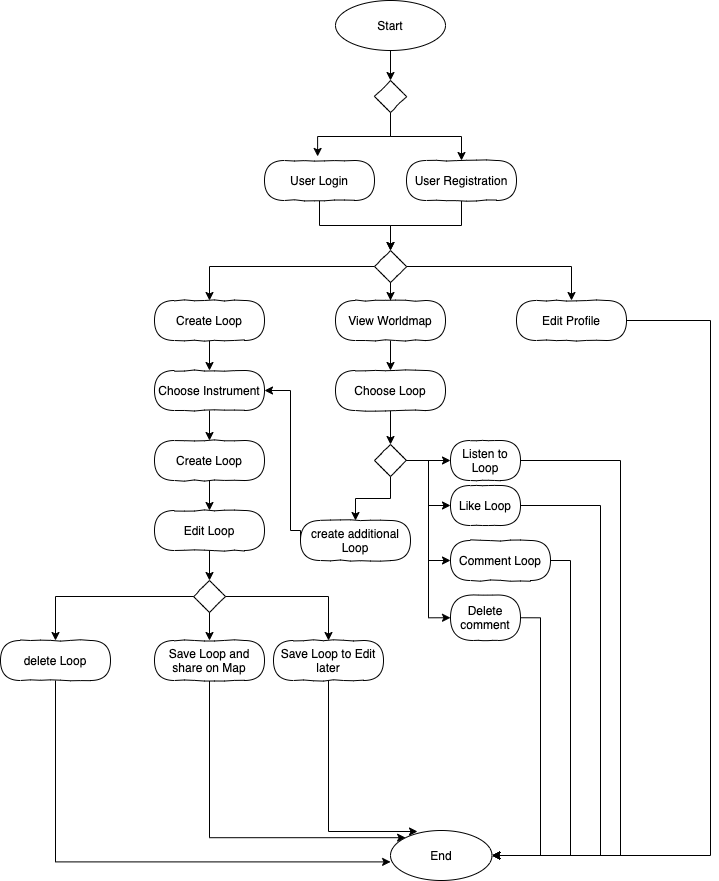

The diagram above was exported from draw.io. Its source (the exported page's mxGraphModel, read from the mxfile embedded in the PNG):
<mxGraphModel dx="946" dy="672" grid="1" gridSize="10" guides="1" tooltips="1" connect="1" arrows="1" fold="1" page="1" pageScale="1" pageWidth="827" pageHeight="1169" background="#ffffff" math="0" shadow="0">
  <root>
    <mxCell id="WIyWlLk6GJQsqaUBKTNV-0" />
    <mxCell id="WIyWlLk6GJQsqaUBKTNV-1" parent="WIyWlLk6GJQsqaUBKTNV-0" />
    <mxCell id="XZE879bIS9DeRXwK6pvW-16" value="" style="edgeStyle=orthogonalEdgeStyle;rounded=0;orthogonalLoop=1;jettySize=auto;html=1;" parent="WIyWlLk6GJQsqaUBKTNV-1" source="XZE879bIS9DeRXwK6pvW-0" target="XZE879bIS9DeRXwK6pvW-15" edge="1">
      <mxGeometry relative="1" as="geometry" />
    </mxCell>
    <mxCell id="XZE879bIS9DeRXwK6pvW-0" value="Start" style="ellipse;whiteSpace=wrap;html=1;rounded=1;shadow=0;strokeWidth=1;comic=1;" parent="WIyWlLk6GJQsqaUBKTNV-1" vertex="1">
      <mxGeometry x="365" y="60" width="110" height="50" as="geometry" />
    </mxCell>
    <mxCell id="XZE879bIS9DeRXwK6pvW-20" style="edgeStyle=orthogonalEdgeStyle;rounded=0;orthogonalLoop=1;jettySize=auto;html=1;entryX=0.5;entryY=0;entryDx=0;entryDy=0;" parent="WIyWlLk6GJQsqaUBKTNV-1" source="XZE879bIS9DeRXwK6pvW-1" target="XZE879bIS9DeRXwK6pvW-8" edge="1">
      <mxGeometry relative="1" as="geometry" />
    </mxCell>
    <mxCell id="XZE879bIS9DeRXwK6pvW-1" value="User Registration" style="rounded=1;whiteSpace=wrap;html=1;absoluteArcSize=1;arcSize=50;strokeWidth=1;shadow=0;comic=1;" parent="WIyWlLk6GJQsqaUBKTNV-1" vertex="1">
      <mxGeometry x="436" y="220" width="110" height="40" as="geometry" />
    </mxCell>
    <mxCell id="XZE879bIS9DeRXwK6pvW-21" style="edgeStyle=orthogonalEdgeStyle;rounded=0;orthogonalLoop=1;jettySize=auto;html=1;entryX=0.5;entryY=0;entryDx=0;entryDy=0;" parent="WIyWlLk6GJQsqaUBKTNV-1" source="XZE879bIS9DeRXwK6pvW-6" target="XZE879bIS9DeRXwK6pvW-8" edge="1">
      <mxGeometry relative="1" as="geometry" />
    </mxCell>
    <mxCell id="XZE879bIS9DeRXwK6pvW-6" value="User Login" style="rounded=1;whiteSpace=wrap;html=1;absoluteArcSize=1;arcSize=50;strokeWidth=1;shadow=0;comic=1;" parent="WIyWlLk6GJQsqaUBKTNV-1" vertex="1">
      <mxGeometry x="294" y="220" width="110" height="40" as="geometry" />
    </mxCell>
    <mxCell id="XZE879bIS9DeRXwK6pvW-22" style="edgeStyle=orthogonalEdgeStyle;rounded=0;orthogonalLoop=1;jettySize=auto;html=1;exitX=1;exitY=0.5;exitDx=0;exitDy=0;" parent="WIyWlLk6GJQsqaUBKTNV-1" source="XZE879bIS9DeRXwK6pvW-8" target="XZE879bIS9DeRXwK6pvW-11" edge="1">
      <mxGeometry relative="1" as="geometry" />
    </mxCell>
    <mxCell id="XZE879bIS9DeRXwK6pvW-23" style="edgeStyle=orthogonalEdgeStyle;rounded=0;orthogonalLoop=1;jettySize=auto;html=1;entryX=0.5;entryY=0;entryDx=0;entryDy=0;exitX=0;exitY=0.5;exitDx=0;exitDy=0;" parent="WIyWlLk6GJQsqaUBKTNV-1" source="XZE879bIS9DeRXwK6pvW-8" target="XZE879bIS9DeRXwK6pvW-12" edge="1">
      <mxGeometry relative="1" as="geometry" />
    </mxCell>
    <mxCell id="XZE879bIS9DeRXwK6pvW-25" value="" style="edgeStyle=orthogonalEdgeStyle;rounded=0;orthogonalLoop=1;jettySize=auto;html=1;" parent="WIyWlLk6GJQsqaUBKTNV-1" source="XZE879bIS9DeRXwK6pvW-8" target="XZE879bIS9DeRXwK6pvW-24" edge="1">
      <mxGeometry relative="1" as="geometry" />
    </mxCell>
    <mxCell id="XZE879bIS9DeRXwK6pvW-8" value="" style="rhombus;whiteSpace=wrap;html=1;rounded=0;shadow=0;glass=0;comic=1;strokeColor=#000000;align=left;" parent="WIyWlLk6GJQsqaUBKTNV-1" vertex="1">
      <mxGeometry x="404" y="310" width="32" height="32" as="geometry" />
    </mxCell>
    <mxCell id="8ly88BplFBGVmANdSrqp-14" style="edgeStyle=orthogonalEdgeStyle;rounded=0;orthogonalLoop=1;jettySize=auto;html=1;entryX=1;entryY=0.5;entryDx=0;entryDy=0;" edge="1" parent="WIyWlLk6GJQsqaUBKTNV-1" source="XZE879bIS9DeRXwK6pvW-11" target="XZE879bIS9DeRXwK6pvW-62">
      <mxGeometry relative="1" as="geometry">
        <Array as="points">
          <mxPoint x="740" y="380" />
          <mxPoint x="740" y="915" />
        </Array>
      </mxGeometry>
    </mxCell>
    <mxCell id="XZE879bIS9DeRXwK6pvW-11" value="Edit Profile" style="rounded=1;whiteSpace=wrap;html=1;absoluteArcSize=1;arcSize=50;strokeWidth=1;shadow=0;comic=1;" parent="WIyWlLk6GJQsqaUBKTNV-1" vertex="1">
      <mxGeometry x="546" y="360" width="110" height="40" as="geometry" />
    </mxCell>
    <mxCell id="XZE879bIS9DeRXwK6pvW-29" value="" style="edgeStyle=orthogonalEdgeStyle;rounded=0;orthogonalLoop=1;jettySize=auto;html=1;" parent="WIyWlLk6GJQsqaUBKTNV-1" source="XZE879bIS9DeRXwK6pvW-12" target="XZE879bIS9DeRXwK6pvW-28" edge="1">
      <mxGeometry relative="1" as="geometry" />
    </mxCell>
    <mxCell id="XZE879bIS9DeRXwK6pvW-12" value="Create Loop" style="rounded=1;whiteSpace=wrap;html=1;absoluteArcSize=1;arcSize=50;strokeWidth=1;shadow=0;comic=1;" parent="WIyWlLk6GJQsqaUBKTNV-1" vertex="1">
      <mxGeometry x="184" y="360" width="110" height="40" as="geometry" />
    </mxCell>
    <mxCell id="XZE879bIS9DeRXwK6pvW-18" style="edgeStyle=orthogonalEdgeStyle;rounded=0;orthogonalLoop=1;jettySize=auto;html=1;entryX=0.483;entryY=-0.101;entryDx=0;entryDy=0;entryPerimeter=0;" parent="WIyWlLk6GJQsqaUBKTNV-1" source="XZE879bIS9DeRXwK6pvW-15" target="XZE879bIS9DeRXwK6pvW-6" edge="1">
      <mxGeometry relative="1" as="geometry" />
    </mxCell>
    <mxCell id="XZE879bIS9DeRXwK6pvW-19" style="edgeStyle=orthogonalEdgeStyle;rounded=0;orthogonalLoop=1;jettySize=auto;html=1;entryX=0.5;entryY=0;entryDx=0;entryDy=0;" parent="WIyWlLk6GJQsqaUBKTNV-1" source="XZE879bIS9DeRXwK6pvW-15" target="XZE879bIS9DeRXwK6pvW-1" edge="1">
      <mxGeometry relative="1" as="geometry" />
    </mxCell>
    <mxCell id="XZE879bIS9DeRXwK6pvW-15" value="" style="rhombus;whiteSpace=wrap;html=1;rounded=0;shadow=0;glass=0;comic=1;strokeColor=#000000;align=left;" parent="WIyWlLk6GJQsqaUBKTNV-1" vertex="1">
      <mxGeometry x="404" y="140" width="32" height="32" as="geometry" />
    </mxCell>
    <mxCell id="XZE879bIS9DeRXwK6pvW-46" value="" style="edgeStyle=orthogonalEdgeStyle;rounded=0;orthogonalLoop=1;jettySize=auto;html=1;" parent="WIyWlLk6GJQsqaUBKTNV-1" source="XZE879bIS9DeRXwK6pvW-24" edge="1">
      <mxGeometry relative="1" as="geometry">
        <mxPoint x="420" y="430" as="targetPoint" />
      </mxGeometry>
    </mxCell>
    <mxCell id="XZE879bIS9DeRXwK6pvW-24" value="View Worldmap" style="rounded=1;whiteSpace=wrap;html=1;absoluteArcSize=1;arcSize=50;strokeWidth=1;shadow=0;comic=1;" parent="WIyWlLk6GJQsqaUBKTNV-1" vertex="1">
      <mxGeometry x="365" y="360" width="110" height="40" as="geometry" />
    </mxCell>
    <mxCell id="XZE879bIS9DeRXwK6pvW-31" value="" style="edgeStyle=orthogonalEdgeStyle;rounded=0;orthogonalLoop=1;jettySize=auto;html=1;" parent="WIyWlLk6GJQsqaUBKTNV-1" source="XZE879bIS9DeRXwK6pvW-28" target="XZE879bIS9DeRXwK6pvW-30" edge="1">
      <mxGeometry relative="1" as="geometry" />
    </mxCell>
    <mxCell id="XZE879bIS9DeRXwK6pvW-28" value="Choose Instrument" style="rounded=1;whiteSpace=wrap;html=1;absoluteArcSize=1;arcSize=50;strokeWidth=1;shadow=0;comic=1;" parent="WIyWlLk6GJQsqaUBKTNV-1" vertex="1">
      <mxGeometry x="184" y="430" width="110" height="40" as="geometry" />
    </mxCell>
    <mxCell id="XZE879bIS9DeRXwK6pvW-33" value="" style="edgeStyle=orthogonalEdgeStyle;rounded=0;orthogonalLoop=1;jettySize=auto;html=1;" parent="WIyWlLk6GJQsqaUBKTNV-1" source="XZE879bIS9DeRXwK6pvW-30" target="XZE879bIS9DeRXwK6pvW-32" edge="1">
      <mxGeometry relative="1" as="geometry" />
    </mxCell>
    <mxCell id="XZE879bIS9DeRXwK6pvW-30" value="Create Loop" style="rounded=1;whiteSpace=wrap;html=1;absoluteArcSize=1;arcSize=50;strokeWidth=1;shadow=0;comic=1;" parent="WIyWlLk6GJQsqaUBKTNV-1" vertex="1">
      <mxGeometry x="184" y="500" width="110" height="40" as="geometry" />
    </mxCell>
    <mxCell id="XZE879bIS9DeRXwK6pvW-36" value="" style="edgeStyle=orthogonalEdgeStyle;rounded=0;orthogonalLoop=1;jettySize=auto;html=1;" parent="WIyWlLk6GJQsqaUBKTNV-1" source="XZE879bIS9DeRXwK6pvW-32" target="XZE879bIS9DeRXwK6pvW-34" edge="1">
      <mxGeometry relative="1" as="geometry" />
    </mxCell>
    <mxCell id="XZE879bIS9DeRXwK6pvW-32" value="Edit Loop" style="rounded=1;whiteSpace=wrap;html=1;absoluteArcSize=1;arcSize=50;strokeWidth=1;shadow=0;comic=1;" parent="WIyWlLk6GJQsqaUBKTNV-1" vertex="1">
      <mxGeometry x="184" y="570" width="110" height="40" as="geometry" />
    </mxCell>
    <mxCell id="XZE879bIS9DeRXwK6pvW-40" style="edgeStyle=orthogonalEdgeStyle;rounded=0;orthogonalLoop=1;jettySize=auto;html=1;entryX=0.5;entryY=0;entryDx=0;entryDy=0;" parent="WIyWlLk6GJQsqaUBKTNV-1" source="XZE879bIS9DeRXwK6pvW-34" target="XZE879bIS9DeRXwK6pvW-37" edge="1">
      <mxGeometry relative="1" as="geometry" />
    </mxCell>
    <mxCell id="XZE879bIS9DeRXwK6pvW-41" style="edgeStyle=orthogonalEdgeStyle;rounded=0;orthogonalLoop=1;jettySize=auto;html=1;entryX=0.5;entryY=0;entryDx=0;entryDy=0;" parent="WIyWlLk6GJQsqaUBKTNV-1" source="XZE879bIS9DeRXwK6pvW-34" target="XZE879bIS9DeRXwK6pvW-38" edge="1">
      <mxGeometry relative="1" as="geometry" />
    </mxCell>
    <mxCell id="XZE879bIS9DeRXwK6pvW-42" style="edgeStyle=orthogonalEdgeStyle;rounded=0;orthogonalLoop=1;jettySize=auto;html=1;entryX=0.5;entryY=0;entryDx=0;entryDy=0;" parent="WIyWlLk6GJQsqaUBKTNV-1" source="XZE879bIS9DeRXwK6pvW-34" target="XZE879bIS9DeRXwK6pvW-39" edge="1">
      <mxGeometry relative="1" as="geometry" />
    </mxCell>
    <mxCell id="XZE879bIS9DeRXwK6pvW-34" value="" style="rhombus;whiteSpace=wrap;html=1;rounded=0;shadow=0;glass=0;comic=1;strokeColor=#000000;align=left;" parent="WIyWlLk6GJQsqaUBKTNV-1" vertex="1">
      <mxGeometry x="223" y="640" width="32" height="32" as="geometry" />
    </mxCell>
    <mxCell id="XZE879bIS9DeRXwK6pvW-63" style="edgeStyle=orthogonalEdgeStyle;rounded=0;orthogonalLoop=1;jettySize=auto;html=1;exitX=0.5;exitY=1;exitDx=0;exitDy=0;entryX=0.266;entryY=0.02;entryDx=0;entryDy=0;entryPerimeter=0;" parent="WIyWlLk6GJQsqaUBKTNV-1" source="XZE879bIS9DeRXwK6pvW-37" target="XZE879bIS9DeRXwK6pvW-62" edge="1">
      <mxGeometry relative="1" as="geometry">
        <Array as="points">
          <mxPoint x="358" y="891" />
        </Array>
      </mxGeometry>
    </mxCell>
    <mxCell id="XZE879bIS9DeRXwK6pvW-37" value="Save Loop to Edit later" style="rounded=1;whiteSpace=wrap;html=1;absoluteArcSize=1;arcSize=50;strokeWidth=1;shadow=0;comic=1;" parent="WIyWlLk6GJQsqaUBKTNV-1" vertex="1">
      <mxGeometry x="303" y="700" width="110" height="40" as="geometry" />
    </mxCell>
    <mxCell id="XZE879bIS9DeRXwK6pvW-64" style="edgeStyle=orthogonalEdgeStyle;rounded=0;orthogonalLoop=1;jettySize=auto;html=1;entryX=0;entryY=0;entryDx=0;entryDy=0;exitX=0.5;exitY=1;exitDx=0;exitDy=0;" parent="WIyWlLk6GJQsqaUBKTNV-1" source="XZE879bIS9DeRXwK6pvW-38" target="XZE879bIS9DeRXwK6pvW-62" edge="1">
      <mxGeometry relative="1" as="geometry">
        <Array as="points">
          <mxPoint x="239" y="897" />
        </Array>
      </mxGeometry>
    </mxCell>
    <mxCell id="XZE879bIS9DeRXwK6pvW-38" value="Save Loop and share on Map" style="rounded=1;whiteSpace=wrap;html=1;absoluteArcSize=1;arcSize=50;strokeWidth=1;shadow=0;comic=1;" parent="WIyWlLk6GJQsqaUBKTNV-1" vertex="1">
      <mxGeometry x="184" y="700" width="110" height="40" as="geometry" />
    </mxCell>
    <mxCell id="XZE879bIS9DeRXwK6pvW-65" style="edgeStyle=orthogonalEdgeStyle;rounded=0;orthogonalLoop=1;jettySize=auto;html=1;entryX=0.001;entryY=0.628;entryDx=0;entryDy=0;entryPerimeter=0;exitX=0.5;exitY=1;exitDx=0;exitDy=0;" parent="WIyWlLk6GJQsqaUBKTNV-1" source="XZE879bIS9DeRXwK6pvW-39" target="XZE879bIS9DeRXwK6pvW-62" edge="1">
      <mxGeometry relative="1" as="geometry" />
    </mxCell>
    <mxCell id="XZE879bIS9DeRXwK6pvW-39" value="delete Loop" style="rounded=1;whiteSpace=wrap;html=1;absoluteArcSize=1;arcSize=50;strokeWidth=1;shadow=0;comic=1;" parent="WIyWlLk6GJQsqaUBKTNV-1" vertex="1">
      <mxGeometry x="30" y="700" width="110" height="40" as="geometry" />
    </mxCell>
    <mxCell id="XZE879bIS9DeRXwK6pvW-51" value="" style="edgeStyle=orthogonalEdgeStyle;rounded=0;orthogonalLoop=1;jettySize=auto;html=1;" parent="WIyWlLk6GJQsqaUBKTNV-1" source="XZE879bIS9DeRXwK6pvW-47" target="XZE879bIS9DeRXwK6pvW-50" edge="1">
      <mxGeometry relative="1" as="geometry" />
    </mxCell>
    <mxCell id="XZE879bIS9DeRXwK6pvW-47" value="Choose Loop" style="rounded=1;whiteSpace=wrap;html=1;absoluteArcSize=1;arcSize=50;strokeWidth=1;shadow=0;comic=1;" parent="WIyWlLk6GJQsqaUBKTNV-1" vertex="1">
      <mxGeometry x="365" y="430" width="110" height="40" as="geometry" />
    </mxCell>
    <mxCell id="8ly88BplFBGVmANdSrqp-2" value="" style="edgeStyle=orthogonalEdgeStyle;rounded=0;orthogonalLoop=1;jettySize=auto;html=1;" edge="1" parent="WIyWlLk6GJQsqaUBKTNV-1" source="XZE879bIS9DeRXwK6pvW-50" target="8ly88BplFBGVmANdSrqp-1">
      <mxGeometry relative="1" as="geometry" />
    </mxCell>
    <mxCell id="8ly88BplFBGVmANdSrqp-3" style="edgeStyle=orthogonalEdgeStyle;rounded=0;orthogonalLoop=1;jettySize=auto;html=1;entryX=0;entryY=0.5;entryDx=0;entryDy=0;" edge="1" parent="WIyWlLk6GJQsqaUBKTNV-1" source="XZE879bIS9DeRXwK6pvW-50" target="XZE879bIS9DeRXwK6pvW-55">
      <mxGeometry relative="1" as="geometry" />
    </mxCell>
    <mxCell id="8ly88BplFBGVmANdSrqp-4" style="edgeStyle=orthogonalEdgeStyle;rounded=0;orthogonalLoop=1;jettySize=auto;html=1;entryX=0;entryY=0.5;entryDx=0;entryDy=0;" edge="1" parent="WIyWlLk6GJQsqaUBKTNV-1" source="XZE879bIS9DeRXwK6pvW-50" target="XZE879bIS9DeRXwK6pvW-53">
      <mxGeometry relative="1" as="geometry" />
    </mxCell>
    <mxCell id="8ly88BplFBGVmANdSrqp-5" style="edgeStyle=orthogonalEdgeStyle;rounded=0;orthogonalLoop=1;jettySize=auto;html=1;entryX=0;entryY=0.5;entryDx=0;entryDy=0;" edge="1" parent="WIyWlLk6GJQsqaUBKTNV-1" source="XZE879bIS9DeRXwK6pvW-50" target="XZE879bIS9DeRXwK6pvW-59">
      <mxGeometry relative="1" as="geometry" />
    </mxCell>
    <mxCell id="8ly88BplFBGVmANdSrqp-9" style="edgeStyle=orthogonalEdgeStyle;rounded=0;orthogonalLoop=1;jettySize=auto;html=1;entryX=0.5;entryY=0;entryDx=0;entryDy=0;" edge="1" parent="WIyWlLk6GJQsqaUBKTNV-1" source="XZE879bIS9DeRXwK6pvW-50" target="8ly88BplFBGVmANdSrqp-6">
      <mxGeometry relative="1" as="geometry" />
    </mxCell>
    <mxCell id="XZE879bIS9DeRXwK6pvW-50" value="" style="rhombus;whiteSpace=wrap;html=1;rounded=0;shadow=0;glass=0;comic=1;strokeColor=#000000;align=left;" parent="WIyWlLk6GJQsqaUBKTNV-1" vertex="1">
      <mxGeometry x="404" y="504" width="32" height="32" as="geometry" />
    </mxCell>
    <mxCell id="8ly88BplFBGVmANdSrqp-12" style="edgeStyle=orthogonalEdgeStyle;rounded=0;orthogonalLoop=1;jettySize=auto;html=1;entryX=1;entryY=0.5;entryDx=0;entryDy=0;exitX=1;exitY=0.5;exitDx=0;exitDy=0;" edge="1" parent="WIyWlLk6GJQsqaUBKTNV-1" source="XZE879bIS9DeRXwK6pvW-53" target="XZE879bIS9DeRXwK6pvW-62">
      <mxGeometry relative="1" as="geometry" />
    </mxCell>
    <mxCell id="XZE879bIS9DeRXwK6pvW-53" value="Comment Loop" style="rounded=1;whiteSpace=wrap;html=1;absoluteArcSize=1;arcSize=50;strokeWidth=1;shadow=0;comic=1;" parent="WIyWlLk6GJQsqaUBKTNV-1" vertex="1">
      <mxGeometry x="480" y="600" width="100" height="40" as="geometry" />
    </mxCell>
    <mxCell id="8ly88BplFBGVmANdSrqp-11" style="edgeStyle=orthogonalEdgeStyle;rounded=0;orthogonalLoop=1;jettySize=auto;html=1;entryX=1;entryY=0.5;entryDx=0;entryDy=0;exitX=1;exitY=0.5;exitDx=0;exitDy=0;" edge="1" parent="WIyWlLk6GJQsqaUBKTNV-1" source="XZE879bIS9DeRXwK6pvW-55" target="XZE879bIS9DeRXwK6pvW-62">
      <mxGeometry relative="1" as="geometry">
        <Array as="points">
          <mxPoint x="630" y="565" />
          <mxPoint x="630" y="915" />
        </Array>
      </mxGeometry>
    </mxCell>
    <mxCell id="XZE879bIS9DeRXwK6pvW-55" value="Like Loop" style="rounded=1;whiteSpace=wrap;html=1;absoluteArcSize=1;arcSize=50;strokeWidth=1;shadow=0;comic=1;" parent="WIyWlLk6GJQsqaUBKTNV-1" vertex="1">
      <mxGeometry x="480" y="545" width="70" height="40" as="geometry" />
    </mxCell>
    <mxCell id="8ly88BplFBGVmANdSrqp-13" style="edgeStyle=orthogonalEdgeStyle;rounded=0;orthogonalLoop=1;jettySize=auto;html=1;entryX=1;entryY=0.5;entryDx=0;entryDy=0;exitX=1;exitY=0.5;exitDx=0;exitDy=0;" edge="1" parent="WIyWlLk6GJQsqaUBKTNV-1" source="XZE879bIS9DeRXwK6pvW-59" target="XZE879bIS9DeRXwK6pvW-62">
      <mxGeometry relative="1" as="geometry" />
    </mxCell>
    <mxCell id="XZE879bIS9DeRXwK6pvW-59" value="Delete comment" style="rounded=1;whiteSpace=wrap;html=1;absoluteArcSize=1;arcSize=50;strokeWidth=1;shadow=0;comic=1;" parent="WIyWlLk6GJQsqaUBKTNV-1" vertex="1">
      <mxGeometry x="480" y="654.5" width="70" height="45.5" as="geometry" />
    </mxCell>
    <mxCell id="XZE879bIS9DeRXwK6pvW-62" value="End" style="ellipse;whiteSpace=wrap;html=1;rounded=1;shadow=0;strokeWidth=1;comic=1;" parent="WIyWlLk6GJQsqaUBKTNV-1" vertex="1">
      <mxGeometry x="420" y="890" width="101.5" height="50" as="geometry" />
    </mxCell>
    <mxCell id="8ly88BplFBGVmANdSrqp-10" style="edgeStyle=orthogonalEdgeStyle;rounded=0;orthogonalLoop=1;jettySize=auto;html=1;entryX=1;entryY=0.5;entryDx=0;entryDy=0;exitX=1;exitY=0.5;exitDx=0;exitDy=0;" edge="1" parent="WIyWlLk6GJQsqaUBKTNV-1" source="8ly88BplFBGVmANdSrqp-1" target="XZE879bIS9DeRXwK6pvW-62">
      <mxGeometry relative="1" as="geometry">
        <Array as="points">
          <mxPoint x="650" y="520" />
          <mxPoint x="650" y="915" />
        </Array>
      </mxGeometry>
    </mxCell>
    <mxCell id="8ly88BplFBGVmANdSrqp-1" value="Listen to Loop" style="rounded=1;whiteSpace=wrap;html=1;absoluteArcSize=1;arcSize=50;strokeWidth=1;shadow=0;comic=1;" vertex="1" parent="WIyWlLk6GJQsqaUBKTNV-1">
      <mxGeometry x="480" y="500" width="70" height="40" as="geometry" />
    </mxCell>
    <mxCell id="8ly88BplFBGVmANdSrqp-7" style="edgeStyle=orthogonalEdgeStyle;rounded=0;orthogonalLoop=1;jettySize=auto;html=1;entryX=1;entryY=0.5;entryDx=0;entryDy=0;exitX=0;exitY=0.5;exitDx=0;exitDy=0;" edge="1" parent="WIyWlLk6GJQsqaUBKTNV-1" source="8ly88BplFBGVmANdSrqp-6" target="XZE879bIS9DeRXwK6pvW-28">
      <mxGeometry relative="1" as="geometry">
        <Array as="points">
          <mxPoint x="330" y="590" />
          <mxPoint x="320" y="590" />
          <mxPoint x="320" y="450" />
        </Array>
      </mxGeometry>
    </mxCell>
    <mxCell id="8ly88BplFBGVmANdSrqp-6" value="create additional Loop" style="rounded=1;whiteSpace=wrap;html=1;absoluteArcSize=1;arcSize=50;strokeWidth=1;shadow=0;comic=1;" vertex="1" parent="WIyWlLk6GJQsqaUBKTNV-1">
      <mxGeometry x="330" y="580" width="110" height="40" as="geometry" />
    </mxCell>
  </root>
</mxGraphModel>